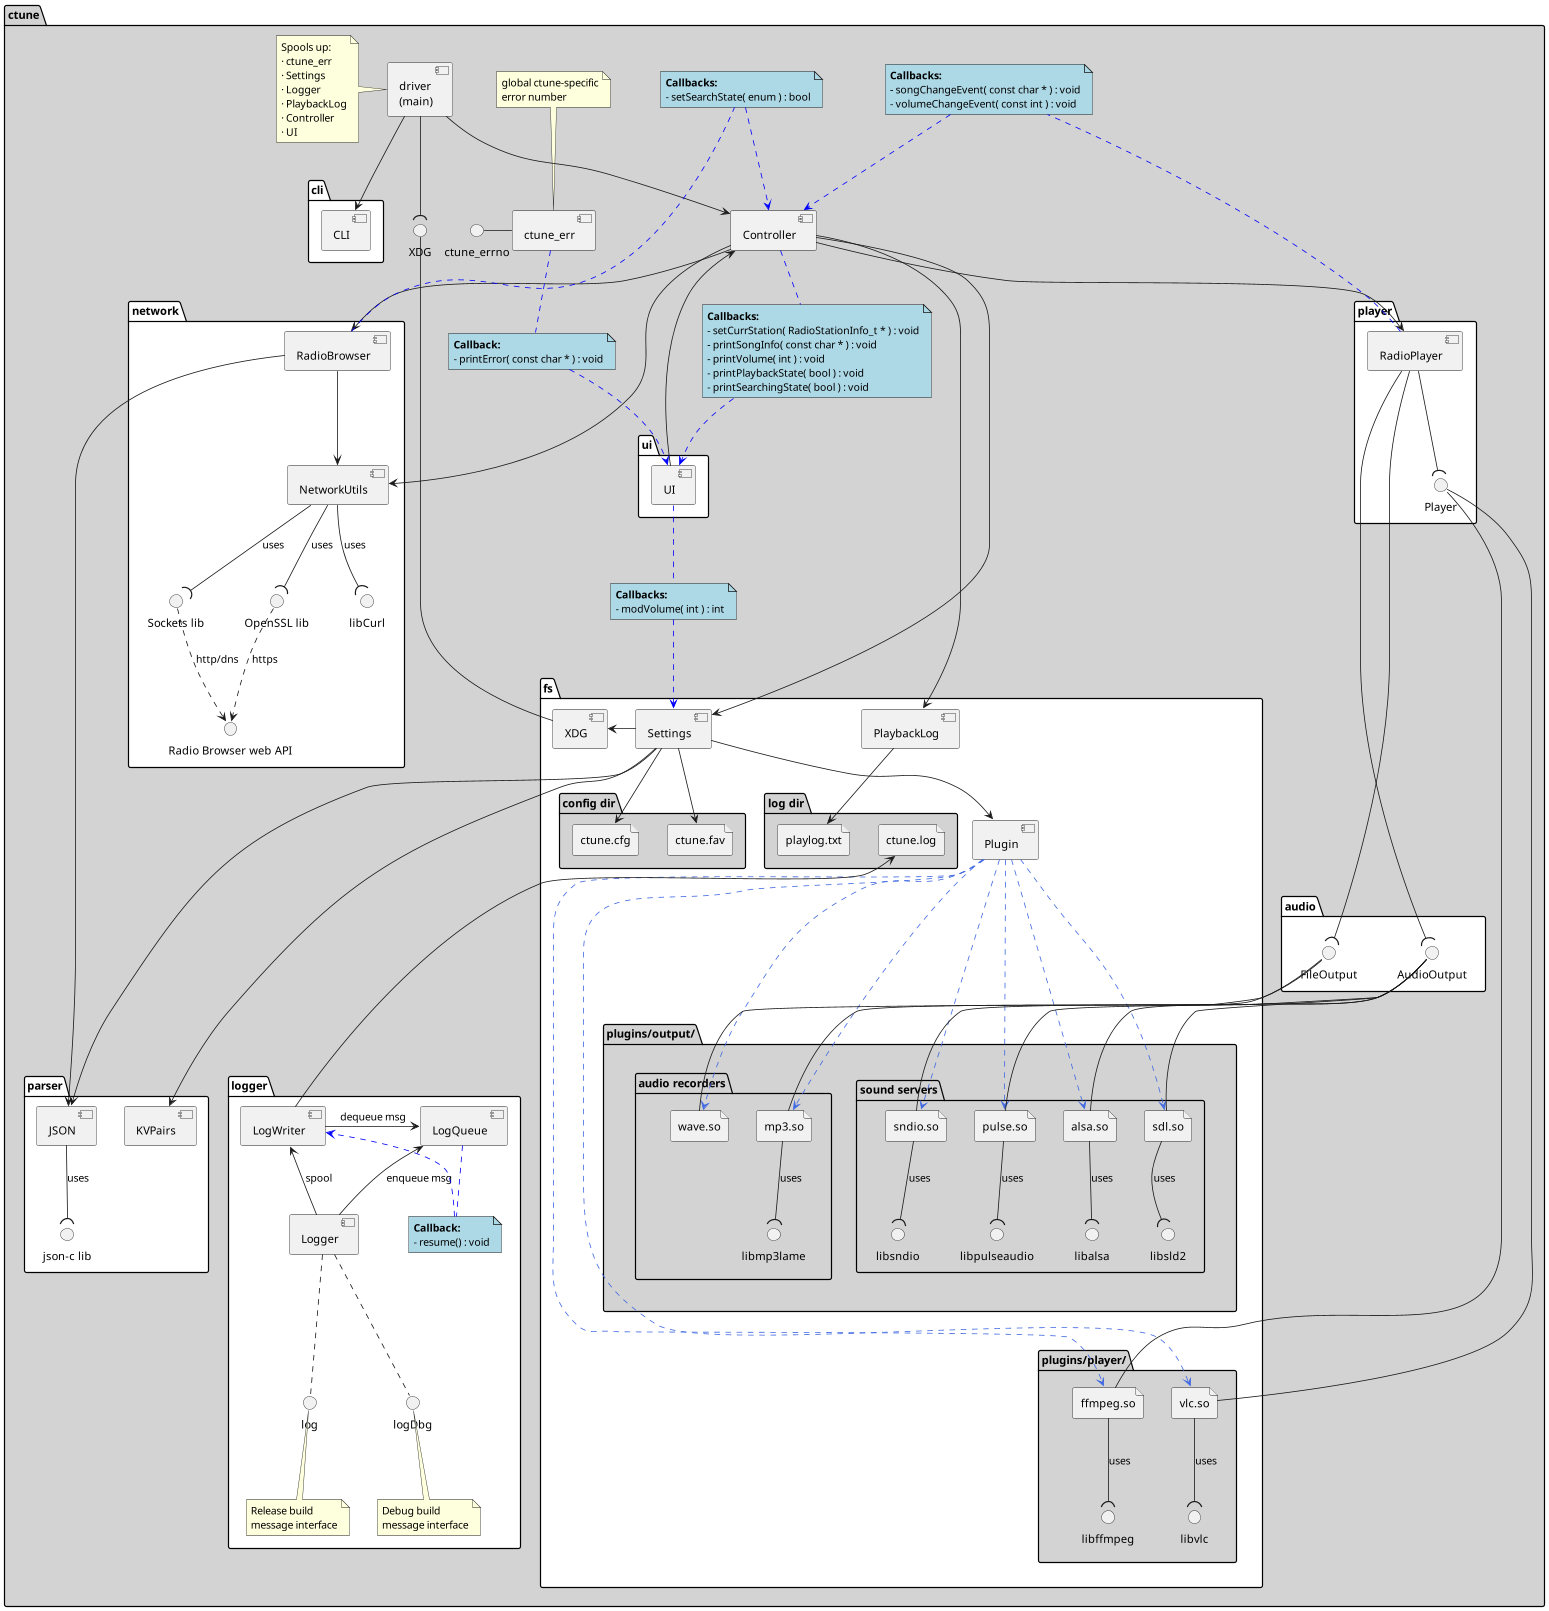

The diagram above was rendered by PlantUML. Its source (embedded in the PNG):
@startuml

'skinparam linetype ortho
'skinparam linetype polyline

package ctune #lightgrey {
    package network #white {
        component                            NetworkUtils
        component                            RadioBrowser
        interface "Radio Browser web API" as RadioBrowserAPI
        interface "OpenSSL lib"           as OpenSSL
        interface "Sockets lib"           as Sockets
        interface "libCurl"               as Curl

        [RadioBrowser] -->  [NetworkUtils]

        NetworkUtils --( OpenSSL : "uses"
        NetworkUtils --( Sockets : "uses"
        NetworkUtils --( Curl    : "uses"
        OpenSSL      ..> RadioBrowserAPI : https
        Sockets      ..> RadioBrowserAPI : http/dns
    }

    package parser #white {
        component JSON
        interface JSONlib as "json-c lib"
        component KVPairs

        JSON --( JSONlib : uses
    }

    package fs #white {
        component PlaybackLog
        component Settings
        component XDG
        component Plugin

        package "plugins/player/" as plugins_in #lightgrey {
            file      "ffmpeg.so" as ffmpeg_plugin
            file      "vlc.so" as vlc_plugin
            interface libffmpeg
            interface libvlc

            ffmpeg_plugin -down-( libffmpeg : uses
            vlc_plugin    -down-( libvlc : uses
        }

        package "plugins/output/" as plugins_out #lightgrey {
            package "sound servers" as sound_servers {
                file "pulse.so" as pulse_plugin
                file "alsa.so" as alsa_plugin
                file "sdl.so" as sdl_plugin
                file "sndio.so" as sndio_plugin

                interface libalsa
                interface libpulseaudio
                interface libsld2
                interface libsndio
            }

            package "audio recorders" as audio_recorders {
                file "wave.so" as wave_plugin
                file "mp3.so" as mp3_plugin

                interface libmp3lame
            }

            pulse_plugin -down-( libpulseaudio : uses
            alsa_plugin -down-( libalsa : uses
            sdl_plugin -down-( libsld2 : uses
            sndio_plugin -down-( libsndio : uses
            mp3_plugin -down-( libmp3lame : uses
        }

        plugins_out -[hidden]- plugins_in

        package "config dir" #lightgrey {
            file cfgfile as "ctune.cfg"
            file favfile as "ctune.fav"
        }

        package "log dir" #lightgrey {
            file playlog as "playlog.txt"
            file logfile as "ctune.log"
        }

        Plugin .[#RoyalBlue]..> ffmpeg_plugin
        Plugin .[#RoyalBlue]..> vlc_plugin
        Plugin .[#RoyalBlue]..> pulse_plugin
        Plugin .[#RoyalBlue]..> alsa_plugin
        Plugin .[#RoyalBlue]..> sdl_plugin
        Plugin .[#RoyalBlue]..> sndio_plugin
        Plugin .[#RoyalBlue]..> wave_plugin
        Plugin .[#RoyalBlue]..> mp3_plugin

        Settings -> XDG
        Settings -down-> cfgfile
        Settings -down-> favfile

        PlaybackLog -down-> playlog
    }

    package audio #white {
        interface AudioOutput
        interface FileOutput
    }

'    player -[hidden]- audio
'    sound_servers -down[hidden]- audio_recorders
    audio_recorders -down[hidden]-- plugins_in
'    audio -[hidden]- audio_recorders
    plugins_in -left[hidden]- plugins_out


    AudioOutput -- pulse_plugin
    AudioOutput -- alsa_plugin
    AudioOutput -- sdl_plugin
    AudioOutput -- sndio_plugin
    FileOutput  -- mp3_plugin
    FileOutput  -- wave_plugin

    package player #white {
        component RadioPlayer
        interface Player

        RadioPlayer -down-( Player
    }

    Player -- ffmpeg_plugin
    Player -- vlc_plugin
    RadioPlayer --( AudioOutput
    RadioPlayer --( FileOutput

    package cli #white {
        component CLI
    }

    package ui #white {
        component UI
    }

    package logger #white {
        interface log
        interface logDbg
        component Logger
        component LogQueue
        component LogWriter

        log .up. Logger
        logDbg .up. Logger

        Logger -up-> LogQueue : enqueue msg
        Logger --> LogWriter : spool
        LogWriter -right-> LogQueue : dequeue msg
        LogWriter -up--> logfile

        note bottom of log    : Release build\nmessage interface
        note bottom of logDbg : Debug build\nmessage interface

        note "**Callback:**\n- resume() : void" as LogCB1 #lightblue
        LogQueue .[#blue].  LogCB1
        LogCB1   .[#blue].> LogWriter
    }

    interface "ctune_errno" as iErr1
    component ctune_err
    iErr1 - ctune_err
    note top of ctune_err : global ctune-specific\nerror number

    component Controller
    component "driver\n(main)" as driver

    note left of driver : Spools up:\n· ctune_err\n· Settings\n· Logger\n· PlaybackLog\n· Controller\n· UI


    driver --> CLI
    driver --> Controller
    Settings --> Plugin

    RadioBrowser -->   JSON

    Controller <--    UI
    Controller  -->   RadioPlayer
    Controller  ----> NetworkUtils
    Controller  -->   RadioBrowser
    Controller  --->  PlaybackLog
    Controller  -->   Settings

    interface iXDG as "XDG"
    iXDG -- XDG
    Settings    ----> JSON
    Settings    ----> KVPairs
    driver --( iXDG


    note "**Callbacks:**\n- setCurrStation( RadioStationInfo_t * ) : void\n- printSongInfo( const char * ) : void\n- printVolume( int ) : void\n- printPlaybackState( bool ) : void\n- printSearchingState( bool ) : void" as Callbacks1 #lightblue
    Controller .[#blue].  Callbacks1
    Callbacks1 .[#blue].> UI

    note "**Callbacks:**\n- songChangeEvent( const char * ) : void\n- volumeChangeEvent( const int ) : void" as Callbacks2 #lightblue
    RadioPlayer .[#blue].  Callbacks2
    Callbacks2  .[#blue].> Controller

    note "**Callbacks:**\n- setSearchState( enum ) : bool" as Callbacks3 #lightblue
    RadioBrowser .[#blue].  Callbacks3
    Callbacks3   .[#blue].> Controller

    note "**Callbacks:**\n- modVolume( int ) : int" as Callbacks4 #lightblue
    UI .[#blue]. Callbacks4
    Callbacks4 .[#blue].> Settings

    note "**Callback:**\n- printError( const char * ) : void" as Callbacks5 #lightblue
    ctune_err .[#blue]. Callbacks5
    Callbacks5 .[#blue].> UI

'    note "**Callback:**\n- playbackCtrl( enum ) : bool\n- songChangeEvent( const char * ) : void" as Callbacks6 #lightblue
'    AudioOutput .[#blue]. Callbacks6
'    Callbacks6 .[#blue].> Player
}
@enduml